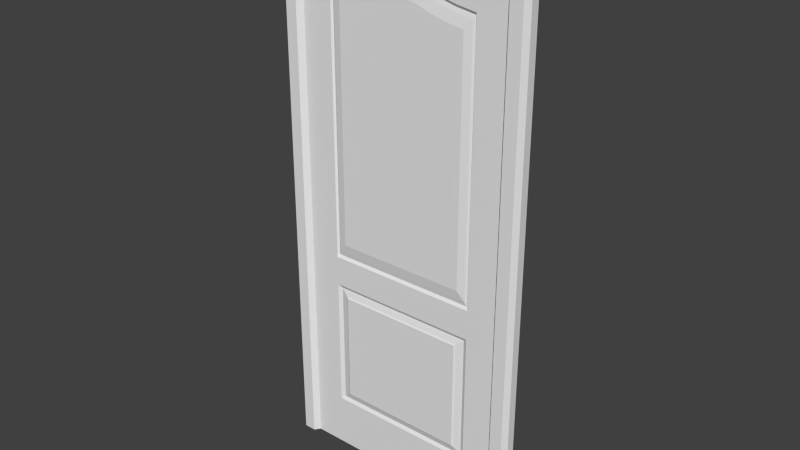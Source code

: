 # Source: door.blend  (saved by Blender 2.69.0; exported with 4.5.12 LTS)
import bpy
from mathutils import Matrix  # noqa: F401  (used for matrix-valued properties, if any)

bpy.ops.wm.read_factory_settings(use_empty=True)
scene = bpy.context.scene
scene.name = 'Scene'

# ---- collections
col_collection_1 = bpy.data.collections.new('Collection 1'); scene.collection.children.link(col_collection_1)

# ---- materials (node trees are filled in below, after node groups)
mat_material = bpy.data.materials.new('Material')
mat_material.alpha_threshold = 0.0
mat_material.use_transparent_shadow = False
mat_material.roughness = 0.5
mat_material.line_color = (0.0, 0.0, 0.0, 1.0)

# ---- material node trees

# ---- world
world_world = bpy.data.worlds.new('World'); scene.world = world_world
world_world.color = (0.05088, 0.05088, 0.05088)
world_world.use_sun_shadow = False
world_world.sun_shadow_jitter_overblur = 0.0
world_world.cycles.sampling_method = 'MANUAL'
world_world.cycles.sample_map_resolution = 256

# ---- meshes
me_cube = bpy.data.meshes.new('Cube')
me_cube.from_pydata([(1.675, 0.06792, -4.174), (1.675, -0.06792, -4.174), (-1.675, -0.06792, -4.174), (-1.675, 0.06792, -4.174), (-1.183, 0.06792, -4.174), (-1.183, -0.06792, -4.174), (1.218, 0.06792, -4.174), (1.218, -0.06792, -4.174), (1.675, 0.06792, -1.231), (1.675, -0.06792, -1.231), (-1.675, -0.06792, -1.231), (-1.675, 0.06792, -1.231), (-1.183, -0.06792, -1.231), (-1.183, 0.06792, -1.231), (1.218, -0.06792, -1.231), (1.218, 0.06792, -1.231), (-1.183, -0.06792, -3.327), (1.218, -0.06792, -3.327), (1.675, 0.06792, -3.327), (1.675, -0.06792, -3.327), (-1.675, -0.06792, -3.327), (-1.675, 0.06792, -3.327), (-1.183, 0.06792, -3.327), (1.218, 0.06792, -3.327), (-1.122, -0.03699, -1.284), (1.157, -0.03699, -1.284), (-1.122, -0.03699, -3.274), (1.157, -0.03699, -3.274), (-1.004, -0.06991, -1.387), (1.04, -0.06991, -1.387), (-1.004, -0.06991, -3.171), (1.04, -0.06991, -3.171), (-0.982, -0.08335, -1.407), (1.017, -0.08335, -1.407), (-0.982, -0.08335, -3.152), (1.017, -0.08335, -3.152), (1.675, 0.06792, 4.174), (1.675, -0.06792, 4.174), (-1.675, -0.06792, 4.174), (-1.675, 0.06792, 4.174), (-1.183, 0.06792, 4.174), (-1.183, -0.06792, 4.174), (1.218, 0.06792, 4.174), (1.218, -0.06792, 4.174), (1.675, 0.06792, -1.231), (1.675, -0.06792, -1.231), (-1.675, -0.06792, -1.231), (-1.675, 0.06792, -1.231), (-1.183, -0.06792, -1.231), (-1.183, 0.06792, -1.231), (1.218, -0.06792, -1.231), (1.218, 0.06792, -1.231), (1.675, 0.06792, -0.7657), (1.675, -0.06792, -0.7657), (-1.675, -0.06792, -0.7657), (-1.675, 0.06792, -0.7657), (-1.183, 0.06792, -0.7657), (1.218, 0.06792, -0.7657), (-1.183, -0.06792, -0.7657), (1.218, -0.06792, -0.7657), (1.675, 0.06792, 3.679), (1.675, -0.06792, 3.679), (-1.675, -0.06792, 3.679), (-1.675, 0.06792, 3.679), (-1.183, 0.06792, 3.679), (1.218, 0.06792, 3.679), (-1.183, -0.06792, 3.407), (1.218, -0.06792, 3.407), (0.9132, 0.06792, 4.174), (0.6131, 0.06792, 4.174), (0.3129, 0.06792, 4.174), (0.01281, 0.06792, 4.174), (-0.2873, 0.06792, 4.174), (-0.5875, 0.06792, 4.174), (-0.8876, 0.06792, 4.174), (0.9132, -0.06792, 4.174), (0.6131, -0.06792, 4.174), (0.3129, -0.06792, 4.174), (0.0128, -0.06792, 4.174), (-0.2873, -0.06792, 4.174), (-0.5875, -0.06792, 4.174), (-0.8876, -0.06792, 4.174), (0.9132, -0.06792, -1.231), (0.6131, -0.06792, -1.231), (0.3129, -0.06792, -1.231), (0.0128, -0.06792, -1.231), (-0.2873, -0.06792, -1.231), (-0.5875, -0.06792, -1.231), (-0.8876, -0.06792, -1.231), (0.9132, 0.06792, -1.231), (0.6131, 0.06792, -1.231), (0.3129, 0.06792, -1.231), (0.01281, 0.06792, -1.231), (-0.2873, 0.06792, -1.231), (-0.5875, 0.06792, -1.231), (-0.8876, 0.06792, -1.231), (0.9132, -0.06792, -0.7657), (0.6131, -0.06792, -0.7657), (0.3129, -0.06792, -0.7657), (0.0128, -0.06792, -0.7657), (-0.2873, -0.06792, -0.7657), (-0.5875, -0.06792, -0.7657), (-0.8876, -0.06792, -0.7657), (0.9132, 0.06792, -0.7657), (0.6131, 0.06792, -0.7657), (0.3129, 0.06792, -0.7657), (0.01281, 0.06792, -0.7657), (-0.2873, 0.06792, -0.7657), (-0.5875, 0.06792, -0.7657), (-0.8876, 0.06792, -0.7657), (0.9132, -0.06792, 3.452), (0.6131, -0.06792, 3.524), (0.3129, -0.06792, 3.627), (0.0128, -0.06792, 3.655), (-0.2873, -0.06792, 3.627), (-0.5875, -0.06792, 3.524), (-0.8876, -0.06792, 3.452), (0.9132, 0.06792, 3.679), (0.6131, 0.06792, 3.679), (0.3129, 0.06792, 3.679), (0.01281, 0.06792, 3.679), (-0.2873, 0.06792, 3.679), (-0.5875, 0.06792, 3.679), (-0.8876, 0.06792, 3.679), (-1.183, -0.06792, -0.7657), (1.218, -0.06792, -0.7657), (-1.183, -0.06792, 3.407), (1.218, -0.06792, 3.407), (0.9132, -0.06792, -0.7657), (0.6131, -0.06792, -0.7657), (0.3129, -0.06792, -0.7657), (0.0128, -0.06792, -0.7657), (-0.2873, -0.06792, -0.7657), (-0.5875, -0.06792, -0.7657), (-0.8876, -0.06792, -0.7657), (0.9132, -0.06792, 3.452), (0.6131, -0.06792, 3.524), (0.3129, -0.06792, 3.627), (0.0128, -0.06792, 3.655), (-0.2873, -0.06792, 3.627), (-0.5875, -0.06792, 3.524), (-0.8876, -0.06792, 3.452), (-1.159, -0.03773, -0.722), (1.194, -0.03773, -0.722), (-1.159, -0.03773, 3.366), (1.194, -0.03773, 3.366), (0.8948, -0.03773, -0.722), (0.6008, -0.03773, -0.722), (0.3068, -0.03773, -0.722), (0.01283, -0.03773, -0.722), (-0.2812, -0.03773, -0.722), (-0.5752, -0.03773, -0.722), (-0.8692, -0.03773, -0.722), (0.8948, -0.03773, 3.41), (0.6008, -0.03773, 3.48), (0.3068, -0.03773, 3.581), (0.01283, -0.03773, 3.609), (-0.2812, -0.03773, 3.581), (-0.5752, -0.03773, 3.48), (-0.8692, -0.03773, 3.41), (-1.123, -0.05389, -0.6582), (1.158, -0.05389, -0.6582), (-1.123, -0.05389, 3.305), (1.158, -0.05389, 3.305), (0.8681, -0.05389, -0.6582), (0.583, -0.05389, -0.6582), (0.2979, -0.05389, -0.6582), (0.01286, -0.05389, -0.6582), (-0.2722, -0.05389, -0.6582), (-0.5573, -0.05389, -0.6582), (-0.8424, -0.05389, -0.6582), (0.8681, -0.05389, 3.348), (0.583, -0.05389, 3.416), (0.2979, -0.05389, 3.514), (0.01286, -0.05389, 3.541), (-0.2722, -0.05389, 3.514), (-0.5573, -0.05389, 3.416), (-0.8424, -0.05389, 3.348), (-1.005, -0.08077, -0.5096), (1.039, -0.08077, -0.5096), (-1.005, -0.08077, 3.164), (1.039, -0.08077, 3.164), (0.7796, -0.08077, -0.5096), (0.524, -0.08077, -0.5096), (0.2685, -0.08077, -0.5096), (0.01296, -0.08077, -0.5096), (-0.2426, -0.08077, -0.5096), (-0.4981, -0.08077, -0.5096), (-0.7536, -0.08077, -0.5096), (0.7796, -0.08077, 3.204), (0.524, -0.08077, 3.267), (0.2685, -0.08077, 3.358), (0.01296, -0.08077, 3.383), (-0.2426, -0.08077, 3.358), (-0.4981, -0.08077, 3.267), (-0.7536, -0.08077, 3.204), (-1.984, -0.06792, -4.174), (-1.984, 0.06792, -4.174), (-1.984, -0.06792, -1.231), (-1.984, 0.06792, -1.231), (-1.984, -0.06792, -3.327), (-1.984, 0.06792, -3.327), (-1.984, -0.06792, 4.174), (-1.984, 0.06792, 4.174), (-1.984, -0.06792, -1.231), (-1.984, 0.06792, -1.231), (-1.984, -0.06792, -0.7657), (-1.984, 0.06792, -0.7657), (-1.984, -0.06792, 3.679), (-1.984, 0.06792, 3.679), (1.997, 0.06792, -4.174), (1.997, -0.06792, -4.174), (1.997, 0.06792, -1.231), (1.997, -0.06792, -1.231), (1.997, 0.06792, -3.327), (1.997, -0.06792, -3.327), (1.997, 0.06792, 4.174), (1.997, -0.06792, 4.174), (1.997, 0.06792, -1.231), (1.997, -0.06792, -1.231), (1.997, 0.06792, -0.7657), (1.997, -0.06792, -0.7657), (1.997, 0.06792, 3.679), (1.997, -0.06792, 3.679), (1.675, 0.06792, 4.472), (1.675, -0.06792, 4.472), (-1.675, -0.06792, 4.472), (-1.675, 0.06792, 4.472), (-1.183, 0.06792, 4.472), (-1.183, -0.06792, 4.472), (1.218, 0.06792, 4.472), (1.218, -0.06792, 4.472), (0.9132, 0.06792, 4.472), (0.6131, 0.06792, 4.472), (0.3129, 0.06792, 4.472), (0.01281, 0.06792, 4.472), (-0.2873, 0.06792, 4.472), (-0.5875, 0.06792, 4.472), (-0.8876, 0.06792, 4.472), (0.9132, -0.06792, 4.472), (0.6131, -0.06792, 4.472), (0.3129, -0.06792, 4.472), (0.0128, -0.06792, 4.472), (-0.2873, -0.06792, 4.472), (-0.5875, -0.06792, 4.472), (-0.8876, -0.06792, 4.472), (-1.984, -0.06792, 4.472), (-1.984, 0.06792, 4.472), (1.997, 0.06792, 4.472), (1.997, -0.06792, 4.472), (1.742, -0.1546, -4.174), (-1.742, -0.1546, -4.174), (1.742, -0.1546, -1.231), (-1.742, -0.1546, -1.231), (1.742, -0.1546, -3.327), (-1.742, -0.1546, -3.327), (1.742, -0.1546, 4.233), (-1.742, -0.1546, 4.233), (-1.231, -0.1546, 4.233), (1.267, -0.1546, 4.233), (1.742, -0.1546, -0.7657), (-1.742, -0.1546, -0.7657), (1.742, -0.1546, 3.679), (-1.742, -0.1546, 3.679), (0.9495, -0.1546, 4.233), (0.6373, -0.1546, 4.233), (0.3252, -0.1546, 4.233), (0.01308, -0.1546, 4.233), (-0.2991, -0.1546, 4.233), (-0.6112, -0.1546, 4.233), (-0.9233, -0.1546, 4.233), (-1.927, -0.1546, -4.174), (-1.927, -0.1546, -1.231), (-1.927, -0.1546, -3.327), (-1.927, -0.1546, 4.174), (-1.927, -0.1546, -0.7657), (-1.927, -0.1546, 3.679), (1.94, -0.1546, -4.174), (1.94, -0.1546, -1.231), (1.94, -0.1546, -3.327), (1.94, -0.1546, 4.174), (1.94, -0.1546, -0.7657), (1.94, -0.1546, 3.679), (1.627, -0.1546, 4.472), (-1.627, -0.1546, 4.472), (-1.149, -0.1546, 4.472), (1.183, -0.1546, 4.472), (0.8872, -0.1546, 4.472), (0.5957, -0.1546, 4.472), (0.3042, -0.1546, 4.472), (0.01268, -0.1546, 4.472), (-0.2788, -0.1546, 4.472), (-0.5703, -0.1546, 4.472), (-0.8619, -0.1546, 4.472), (-1.927, -0.1546, 4.472), (1.94, -0.1546, 4.472)], [], [(4, 5, 2, 3), (22, 4, 3, 21), (6, 7, 5, 4), (23, 6, 4, 22), (0, 1, 7, 6), (18, 0, 6, 23), (8, 9, 213, 212), (16, 12, 10, 20), (226, 246, 294, 284), (16, 17, 27, 26), (19, 9, 14, 17), (13, 22, 21, 11), (15, 23, 22, 13), (8, 18, 23, 15), (44, 52, 220, 218), (5, 16, 20, 2), (62, 38, 257, 263), (7, 17, 16, 5), (1, 19, 17, 7), (26, 27, 31, 30), (12, 16, 26, 24), (14, 12, 24, 25), (17, 14, 25, 27), (30, 31, 35, 34), (25, 24, 28, 29), (24, 26, 30, 28), (27, 25, 29, 31), (35, 33, 32, 34), (29, 28, 32, 33), (28, 30, 34, 32), (31, 29, 33, 35), (72, 73, 237, 236), (18, 8, 212, 214), (66, 41, 38, 62), (242, 243, 291, 290), (239, 240, 288, 287), (116, 81, 41, 66), (249, 225, 283, 295), (61, 37, 43, 67), (56, 49, 47, 55), (109, 95, 49, 56), (52, 44, 51, 57), (0, 18, 214, 210), (48, 58, 54, 46), (3, 2, 196, 197), (88, 102, 58, 48), (45, 53, 59, 50), (64, 56, 55, 63), (123, 109, 56, 64), (60, 52, 57, 65), (216, 36, 224, 248), (58, 66, 62, 54), (47, 46, 204, 205), (112, 113, 138, 137), (53, 61, 67, 59), (40, 64, 63, 39), (74, 123, 64, 40), (36, 60, 65, 42), (245, 229, 285, 293), (40, 39, 227, 228), (36, 42, 230, 224), (42, 68, 232, 230), (70, 71, 235, 234), (73, 74, 238, 237), (225, 231, 286, 283), (67, 43, 75, 110), (110, 75, 76, 111), (111, 76, 77, 112), (112, 77, 78, 113), (113, 78, 79, 114), (114, 79, 80, 115), (115, 80, 81, 116), (57, 51, 89, 103), (103, 89, 90, 104), (104, 90, 91, 105), (105, 91, 92, 106), (106, 92, 93, 107), (107, 93, 94, 108), (108, 94, 95, 109), (50, 59, 96, 82), (82, 96, 97, 83), (83, 97, 98, 84), (84, 98, 99, 85), (85, 99, 100, 86), (86, 100, 101, 87), (87, 101, 102, 88), (65, 57, 103, 117), (117, 103, 104, 118), (118, 104, 105, 119), (119, 105, 106, 120), (120, 106, 107, 121), (121, 107, 108, 122), (122, 108, 109, 123), (97, 96, 128, 129), (102, 101, 133, 134), (111, 112, 137, 136), (59, 67, 127, 125), (96, 59, 125, 128), (101, 100, 132, 133), (110, 111, 136, 135), (42, 65, 117, 68), (68, 117, 118, 69), (69, 118, 119, 70), (70, 119, 120, 71), (71, 120, 121, 72), (72, 121, 122, 73), (73, 122, 123, 74), (137, 138, 156, 155), (141, 126, 144, 159), (132, 131, 149, 150), (136, 137, 155, 154), (125, 127, 145, 143), (131, 130, 148, 149), (135, 136, 154, 153), (140, 141, 159, 158), (98, 97, 129, 130), (113, 114, 139, 138), (99, 98, 130, 131), (114, 115, 140, 139), (67, 110, 135, 127), (58, 102, 134, 124), (116, 66, 126, 141), (100, 99, 131, 132), (115, 116, 141, 140), (66, 58, 124, 126), (152, 151, 169, 170), (156, 157, 175, 174), (146, 143, 161, 164), (151, 150, 168, 169), (155, 156, 174, 173), (159, 144, 162, 177), (150, 149, 167, 168), (154, 155, 173, 172), (133, 132, 150, 151), (128, 125, 143, 146), (138, 139, 157, 156), (134, 133, 151, 152), (129, 128, 146, 147), (124, 134, 152, 142), (139, 140, 158, 157), (127, 135, 153, 145), (130, 129, 147, 148), (126, 124, 142, 144), (175, 176, 194, 193), (160, 170, 188, 178), (165, 164, 182, 183), (170, 169, 187, 188), (174, 175, 193, 192), (164, 161, 179, 182), (169, 168, 186, 187), (173, 174, 192, 191), (147, 146, 164, 165), (142, 152, 170, 160), (157, 158, 176, 175), (145, 153, 171, 163), (148, 147, 165, 166), (144, 142, 160, 162), (158, 159, 177, 176), (153, 154, 172, 171), (149, 148, 166, 167), (143, 145, 163, 161), (188, 195, 180, 178), (179, 181, 189, 182), (182, 189, 190, 183), (183, 190, 191, 184), (184, 191, 192, 185), (185, 192, 193, 186), (186, 193, 194, 187), (187, 194, 195, 188), (163, 171, 189, 181), (166, 165, 183, 184), (162, 160, 178, 180), (176, 177, 195, 194), (171, 172, 190, 189), (167, 166, 184, 185), (161, 163, 181, 179), (172, 173, 191, 190), (168, 167, 185, 186), (177, 162, 180, 195), (200, 198, 199, 201), (196, 200, 201, 197), (208, 202, 203, 209), (204, 206, 207, 205), (206, 208, 209, 207), (10, 11, 199, 198), (229, 226, 284, 285), (9, 19, 254, 252), (21, 3, 197, 201), (213, 9, 252, 278), (11, 21, 201, 199), (55, 47, 205, 207), (63, 55, 207, 209), (39, 63, 209, 203), (214, 212, 213, 215), (210, 214, 215, 211), (222, 216, 217, 223), (218, 220, 221, 219), (220, 222, 223, 221), (52, 60, 222, 220), (221, 223, 282, 281), (45, 219, 278, 252), (60, 36, 216, 222), (2, 20, 255, 251), (80, 79, 268, 269), (77, 76, 265, 266), (45, 44, 218, 219), (1, 0, 210, 211), (228, 227, 226, 229), (238, 228, 229, 245), (224, 230, 231, 225), (224, 225, 249, 248), (230, 232, 239, 231), (232, 233, 240, 239), (233, 234, 241, 240), (234, 235, 242, 241), (235, 236, 243, 242), (236, 237, 244, 243), (237, 238, 245, 244), (226, 227, 247, 246), (69, 70, 234, 233), (203, 202, 246, 247), (10, 198, 272, 253), (202, 208, 276, 274), (198, 200, 273, 272), (39, 203, 247, 227), (71, 72, 236, 235), (68, 69, 233, 232), (200, 196, 271, 273), (74, 40, 228, 238), (217, 216, 248, 249), (61, 53, 260, 262), (255, 253, 272, 273), (251, 255, 273, 271), (274, 257, 284, 294), (265, 264, 287, 288), (268, 267, 290, 291), (266, 265, 288, 289), (261, 263, 276, 275), (269, 268, 291, 292), (263, 257, 274, 276), (254, 250, 277, 279), (252, 254, 279, 278), (260, 252, 278, 281), (262, 260, 281, 282), (256, 262, 282, 280), (258, 270, 293, 285), (270, 269, 292, 293), (267, 266, 289, 290), (264, 259, 286, 287), (256, 280, 295, 283), (259, 256, 283, 286), (257, 258, 285, 284), (217, 249, 295, 280), (54, 62, 263, 261), (208, 206, 275, 276), (75, 43, 259, 264), (78, 77, 266, 267), (81, 80, 269, 270), (20, 10, 253, 255), (53, 45, 252, 260), (196, 2, 251, 271), (240, 241, 289, 288), (243, 244, 292, 291), (38, 41, 258, 257), (43, 37, 256, 259), (253, 261, 275, 272), (76, 75, 264, 265), (79, 78, 267, 268), (211, 215, 279, 277), (215, 213, 278, 279), (19, 1, 250, 254), (223, 217, 280, 282), (1, 211, 277, 250), (231, 239, 287, 286), (241, 242, 290, 289), (244, 245, 293, 292), (37, 61, 262, 256), (246, 202, 274, 294), (41, 81, 270, 258), (206, 204, 272, 275), (219, 221, 281, 278), (204, 46, 253, 272), (46, 54, 261, 253)])
me_cube.materials.append(mat_material)
me_cube.use_remesh_preserve_volume = False
me_cube.use_remesh_preserve_attributes = False
me_cube.use_mirror_vertex_groups = False
me_cube.update()

# ---- objects
ob_cube = bpy.data.objects.new('Cube', me_cube)

# ---- transforms, parenting, visibility, modifiers, constraints
ob_cube.location = (0.0, 0.0, 0.0)
ob_cube.lock_rotations_4d = False
ob_cube.empty_display_type = 'ARROWS'
ob_cube.lineart.crease_threshold = 0.0

# ---- collection membership
col_collection_1.objects.link(ob_cube)

# ---- scene / render settings (as saved in the file)
scene.frame_start = 1; scene.frame_end = 250; scene.frame_set(1)
scene.render.engine = 'BLENDER_EEVEE_NEXT'
scene.render.image_settings.color_mode = 'RGB'
scene.render.image_settings.compression = 90
scene.render.resolution_percentage = 50
scene.render.dither_intensity = 0.0
scene.cycles.use_denoising = False
scene.cycles.samples = 10
scene.cycles.sampling_pattern = 'TABULATED_SOBOL'
scene.cycles.light_sampling_threshold = 0.0
scene.cycles.use_adaptive_sampling = False
scene.cycles.use_light_tree = False
scene.cycles.blur_glossy = 0.0
scene.cycles.volume_bounces = 1
scene.cycles.pixel_filter_type = 'GAUSSIAN'
scene.cycles.sample_clamp_indirect = 0.0
scene.view_settings.view_transform = 'Standard'
bpy.context.view_layer.update()

# ---- added for rendering (the .blend has no active camera and no usable light): camera, sun
cam_auto = bpy.data.cameras.new('AutoCamera')
cam_auto.lens = 50.0
cam_auto.sensor_width = 36.0
cam_auto.clip_end = 1000.0
ob_auto_camera = bpy.data.objects.new('AutoCamera', cam_auto)
scene.collection.objects.link(ob_auto_camera)
ob_auto_camera.location = (8.81541, -10.6144, 7.19592)
ob_auto_camera.rotation_euler = (1.09748, -7.21219e-08, 0.694738)
scene.camera = ob_auto_camera
light_auto_sun = bpy.data.lights.new('AutoSun', 'SUN')
light_auto_sun.energy = 3.0
light_auto_sun.angle = 0.0523599
ob_auto_sun = bpy.data.objects.new('AutoSun', light_auto_sun)
scene.collection.objects.link(ob_auto_sun)
ob_auto_sun.rotation_euler = (0.872665, 0.174533, 0.523599)
bpy.context.view_layer.update()

